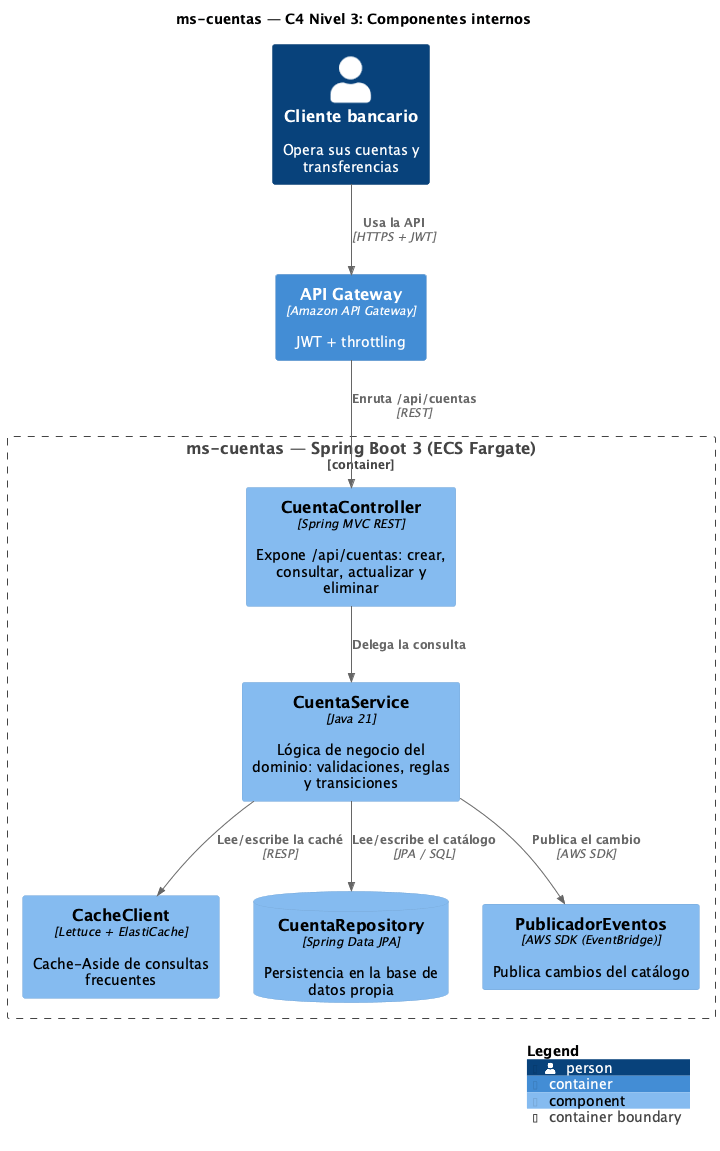

The diagram above was rendered by PlantUML. Its source (embedded in the PNG):
@startuml C4-3-Componentes
!include <C4/C4_Component>

title ms-cuentas — C4 Nivel 3: Componentes internos

LAYOUT_WITH_LEGEND()

Person(actor, "Cliente bancario", "Opera sus cuentas y transferencias")
Container_Boundary(ms, "ms-cuentas — Spring Boot 3 (ECS Fargate)") {

  Component(rest, "CuentaController", "Spring MVC REST", "Expone /api/cuentas: crear, consultar, actualizar y eliminar")
  Component(svc, "CuentaService", "Java 21", "Lógica de negocio del dominio: validaciones, reglas y transiciones")
  Component(cache, "CacheClient", "Lettuce + ElastiCache", "Cache-Aside de consultas frecuentes")
  ComponentDb(repo, "CuentaRepository", "Spring Data JPA", "Persistencia en la base de datos propia")
  Component(pub, "PublicadorEventos", "AWS SDK (EventBridge)", "Publica cambios del catálogo")
}

Container(apigw, "API Gateway", "Amazon API Gateway", "JWT + throttling")

Rel(actor, apigw, "Usa la API", "HTTPS + JWT")
Rel(apigw, rest, "Enruta /api/cuentas", "REST")
Rel(rest, svc, "Delega la consulta")
Rel(svc, cache, "Lee/escribe la caché", "RESP")
Rel(svc, repo, "Lee/escribe el catálogo", "JPA / SQL")
Rel(svc, pub, "Publica el cambio", "AWS SDK")

SHOW_LEGEND()
@enduml